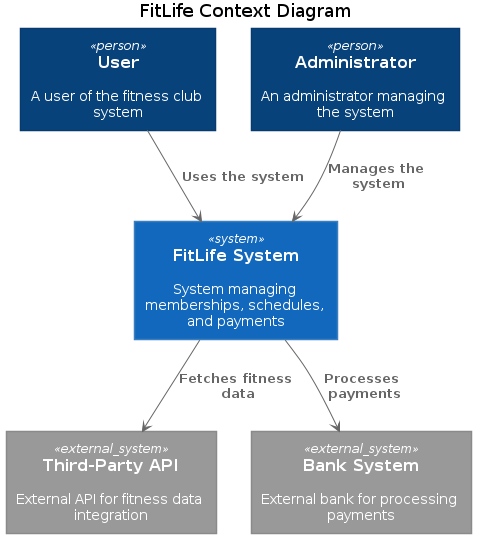

The diagram above was rendered by PlantUML. Its source (embedded in the PNG):
@startuml
title FitLife Context Diagram

top to bottom direction






skinparam defaultTextAlignment center

skinparam wrapWidth 200
skinparam maxMessageSize 150

skinparam rectangle {
    StereotypeFontSize 12
    shadowing false
}

skinparam database {
    StereotypeFontSize 12
    shadowing false
}

skinparam Arrow {
    Color #666666
    FontColor #666666
    FontSize 12
}

skinparam rectangle<<boundary>> {
    Shadowing false
    StereotypeFontSize 0
    FontColor #444444
    BorderColor #444444
    BorderStyle dashed
}






















skinparam rectangle<<person>> {
    StereotypeFontColor #FFFFFF
    FontColor #FFFFFF
    BackgroundColor #08427B
    BorderColor #073B6F
}

skinparam rectangle<<external_person>> {
    StereotypeFontColor #FFFFFF
    FontColor #FFFFFF
    BackgroundColor #686868
    BorderColor #8A8A8A
}

skinparam rectangle<<system>> {
    StereotypeFontColor #FFFFFF
    FontColor #FFFFFF
    BackgroundColor #1168BD
    BorderColor #3C7FC0
}

skinparam rectangle<<external_system>> {
    StereotypeFontColor #FFFFFF
    FontColor #FFFFFF
    BackgroundColor #999999
    BorderColor #8A8A8A
}

skinparam database<<system>> {
    StereotypeFontColor #FFFFFF
    FontColor #FFFFFF
    BackgroundColor #1168BD
    BorderColor #3C7FC0
}

skinparam database<<external_system>> {
    StereotypeFontColor #FFFFFF
    FontColor #FFFFFF
    BackgroundColor #999999
    BorderColor #8A8A8A
}












rectangle "==User\n\n A user of the fitness club system" <<person>> as user
rectangle "==Administrator\n\n An administrator managing the system" <<person>> as admin
rectangle "==FitLife System\n\n System managing memberships, schedules, and payments" <<system>> as FitLifeSystem

rectangle "==Third-Party API\n\n External API for fitness data integration" <<external_system>> as api
rectangle "==Bank System\n\n External bank for processing payments" <<external_system>> as bank

user --> FitLifeSystem : "===Uses the system"
admin --> FitLifeSystem : "===Manages the system"
FitLifeSystem --> api : "===Fetches fitness data"
FitLifeSystem --> bank : "===Processes payments"

@enduml